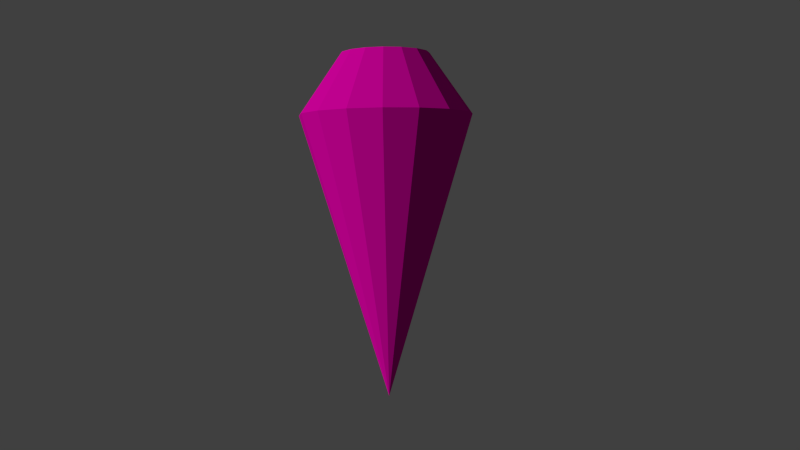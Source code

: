 # Source: crystal02.blend  (saved by Blender 2.66.0; exported with 4.5.12 LTS)
import bpy
from mathutils import Matrix  # noqa: F401  (used for matrix-valued properties, if any)

bpy.ops.wm.read_factory_settings(use_empty=True)
scene = bpy.context.scene
scene.name = 'Scene'

# ---- collections
col_collection_1 = bpy.data.collections.new('Collection 1'); scene.collection.children.link(col_collection_1)
col_collection_2 = bpy.data.collections.new('Collection 2'); scene.collection.children.link(col_collection_2)
col_collection_2.hide_render = True
col_collection_2.hide_viewport = True
col_collection_20 = bpy.data.collections.new('Collection 20'); scene.collection.children.link(col_collection_20)

# ---- materials (node trees are filled in below, after node groups)
mat_crystal_pink = bpy.data.materials.new('crystal_pink')
mat_crystal_pink.alpha_threshold = 0.0
mat_crystal_pink.use_transparent_shadow = False
mat_crystal_pink.diffuse_color = (0.8, 0.0005691, 0.4184, 1.0)
mat_crystal_pink.specular_color = (1.0, 0.4793, 0.8248)
mat_crystal_pink.roughness = 0.5
mat_crystal_pink.line_color = (0.0, 0.0, 0.0, 0.5)
mat_crystal_red = bpy.data.materials.new('crystal_red')
mat_crystal_red.alpha_threshold = 0.0
mat_crystal_red.use_transparent_shadow = False
mat_crystal_red.diffuse_color = (0.8, 0.03145, 0.02126, 1.0)
mat_crystal_red.specular_color = (1.0, 0.4885, 0.4375)
mat_crystal_red.roughness = 0.5
mat_crystal_red.line_color = (0.0, 0.0, 0.0, 0.5)

# ---- material node trees

# ---- world
world_world = bpy.data.worlds.new('World'); scene.world = world_world
world_world.color = (0.05088, 0.05088, 0.05088)
world_world.use_sun_shadow = False
world_world.sun_shadow_jitter_overblur = 0.0
world_world.cycles.sampling_method = 'MANUAL'
world_world.cycles.sample_map_resolution = 256

# ---- cameras
cam_camera = bpy.data.cameras.new('Camera')
cam_camera.clip_end = 100.0
cam_camera.lens = 35.0
cam_camera.sensor_width = 32.0
cam_camera.sensor_height = 18.0
cam_camera.ortho_scale = 7.314
cam_camera.dof.focus_distance = 0.0
cam_camera.dof.aperture_fstop = 128.0

# ---- lights
light_lamp = bpy.data.lights.new('Lamp', 'SUN')
light_lamp.transmission_factor = 0.0
light_lamp.cutoff_distance = 30.0
light_lamp.angle = 0.1993
light_lamp.energy = 2.0
light_lamp.shadow_buffer_clip_start = 1.001
light_lamp.shadow_soft_size = 0.1
light_lamp.shadow_cascade_max_distance = 1000.0
light_lamp.cycles.use_multiple_importance_sampling = False

# ---- meshes
me_cylinder = bpy.data.meshes.new('Cylinder')
me_cylinder.from_pydata([(3.725e-08, 0.0, -1.0), (1.816e-08, 0.5126, 1.0), (2.98e-08, 0.0, -1.0), (0.1962, 0.4736, 1.0), (5.96e-08, 0.0, -1.0), (0.3624, 0.3624, 1.0), (5.96e-08, 0.0, -1.0), (0.4736, 0.1962, 1.0), (5.96e-08, 1.118e-08, -1.0), (0.5126, -1.696e-08, 1.0), (5.96e-08, 0.0, -1.0), (0.4736, -0.1962, 1.0), (5.96e-08, 0.0, -1.0), (0.3624, -0.3624, 1.0), (2.98e-08, 0.0, -1.0), (0.1962, -0.4736, 1.0), (3.725e-08, 0.0, -1.0), (9.555e-08, -0.5126, 1.0), (2.98e-08, 0.0, -1.0), (-0.1962, -0.4736, 1.0), (5.96e-08, 0.0, -1.0), (-0.3624, -0.3624, 1.0), (5.96e-08, 0.0, -1.0), (-0.4736, -0.1962, 1.0), (0.0, 1.118e-08, -1.0), (-0.5126, 1.156e-08, 1.0), (5.96e-08, 0.0, -1.0), (-0.4736, 0.1962, 1.0), (5.96e-08, 0.0, -1.0), (-0.3624, 0.3624, 1.0), (2.98e-08, 0.0, -1.0), (-0.1962, 0.4736, 1.0), (0.0, 1.0, 0.6473), (0.3827, 0.9239, 0.6473), (0.7071, 0.7071, 0.6473), (0.9239, 0.3827, 0.6473), (1.0, -4.371e-08, 0.6473), (0.9239, -0.3827, 0.6473), (0.7071, -0.7071, 0.6473), (0.3827, -0.9239, 0.6473), (1.51e-07, -1.0, 0.6473), (-0.3827, -0.9239, 0.6473), (-0.7071, -0.7071, 0.6473), (-0.9239, -0.3827, 0.6473), (-1.0, 1.192e-08, 0.6473), (-0.9239, 0.3827, 0.6473), (-0.7071, 0.7071, 0.6473), (-0.3827, 0.9239, 0.6473)], [], [(32, 1, 3, 33), (33, 3, 5, 34), (34, 5, 7, 35), (35, 7, 9, 36), (36, 9, 11, 37), (37, 11, 13, 38), (38, 13, 15, 39), (39, 15, 17, 40), (40, 17, 19, 41), (41, 19, 21, 42), (42, 21, 23, 43), (43, 23, 25, 44), (44, 25, 27, 45), (45, 27, 29, 46), (3, 1, 31, 29, 27, 25, 23, 21, 19, 17, 15, 13, 11, 9, 7, 5), (47, 31, 1, 32), (46, 29, 31, 47), (0, 2, 4, 6, 8, 10, 12, 14, 16, 18, 20, 22, 24, 26, 28, 30), (0, 32, 33, 2), (2, 33, 34, 4), (4, 34, 35, 6), (6, 35, 36, 8), (8, 36, 37, 10), (10, 37, 38, 12), (12, 38, 39, 14), (14, 39, 40, 16), (16, 40, 41, 18), (18, 41, 42, 20), (20, 42, 43, 22), (22, 43, 44, 24), (24, 44, 45, 26), (26, 45, 46, 28), (30, 47, 32, 0), (28, 46, 47, 30)])
me_cylinder.materials.append(mat_crystal_pink)
me_cylinder.use_remesh_preserve_volume = False
me_cylinder.use_remesh_preserve_attributes = False
me_cylinder.use_mirror_vertex_groups = False
me_cylinder.update()
me_cube_001 = bpy.data.meshes.new('Cube.001')
me_cube_001.from_pydata([(-0.745, -1.0, -1.0), (-0.745, 1.0, -1.0), (0.745, 1.0, -1.0), (0.745, -1.0, -1.0), (-0.7301, -1.0, 1.0), (-0.7301, 1.0, 1.0), (0.7301, 1.0, 1.0), (0.7301, -1.0, 1.0), (-1.0, 1.0, 0.8693), (-1.0, 1.0, -0.8693), (-1.0, -1.0, -0.8693), (-1.0, -1.0, 0.8693), (1.0, 1.0, 0.8693), (1.0, 1.0, -0.8693), (1.0, -1.0, 0.8693), (1.0, -1.0, -0.8693), (-0.7175, 1.0, 1.0), (0.7175, 1.0, 1.0), (0.7175, 1.0, -1.0), (-0.7175, 1.0, -1.0), (0.7175, -1.0, 1.0), (-0.7175, -1.0, 1.0), (-0.7175, -1.0, -1.0), (0.7175, -1.0, -1.0), (0.7175, 1.279, 0.8693), (-0.7175, 1.279, 0.8693), (0.7175, 1.279, -0.8693), (-0.7175, 1.279, -0.8693), (-0.7175, -1.279, 0.8693), (0.7175, -1.279, 0.8693), (-0.7175, -1.279, -0.8693), (0.7175, -1.279, -0.8693)], [], [(10, 9, 1, 0), (26, 13, 2, 18), (13, 15, 3, 2), (30, 10, 0, 22), (23, 18, 2, 3), (21, 16, 5, 4), (4, 5, 8, 11), (11, 8, 9, 10), (17, 6, 12, 24), (24, 12, 13, 26), (6, 7, 14, 12), (12, 14, 15, 13), (21, 4, 11, 28), (28, 11, 10, 30), (9, 27, 19, 1), (27, 26, 18, 19), (15, 31, 23, 3), (31, 30, 22, 23), (0, 1, 19, 22), (22, 19, 18, 23), (7, 6, 17, 20), (20, 17, 16, 21), (5, 16, 25, 8), (16, 17, 24, 25), (8, 25, 27, 9), (25, 24, 26, 27), (7, 20, 29, 14), (20, 21, 28, 29), (14, 29, 31, 15), (29, 28, 30, 31)])
me_cube_001.materials.append(mat_crystal_red)
me_cube_001.use_remesh_preserve_volume = False
me_cube_001.use_remesh_preserve_attributes = False
me_cube_001.use_mirror_vertex_groups = False
me_cube_001.update()

# ---- objects
ob_cylinder = bpy.data.objects.new('Cylinder', me_cylinder)
ob_cube = bpy.data.objects.new('Cube', me_cube_001)
ob_lamp = bpy.data.objects.new('Lamp', light_lamp)
ob_camera = bpy.data.objects.new('Camera', cam_camera)

# ---- transforms, parenting, visibility, modifiers, constraints
ob_cylinder.location = (0.0, 0.0, 0.0)
ob_cylinder.scale = (0.5034, 0.5034, 1.0)
ob_cylinder.lineart.crease_threshold = 0.0
ob_cube.location = (0.0, 0.0, 0.0)
ob_cube.scale = (0.3769, 0.2534, 1.0)
ob_cube.lineart.crease_threshold = 0.0
ob_lamp.location = (-4.316, -3.531, 2.913)
ob_lamp.rotation_euler = (-1.09, 0.4469, 2.419)
ob_lamp.lock_rotations_4d = False
ob_lamp.empty_display_type = 'ARROWS'
ob_lamp.color = (0.0, 0.0, 0.0, 0.0)
ob_lamp.lineart.crease_threshold = 0.0
ob_camera.location = (0.1526, -5.09, 0.2557)
ob_camera.rotation_euler = (1.522, 0.012, 0.01452)
ob_camera.scale = (1.0, 1.0, 1.0)
ob_camera.lock_rotations_4d = False
ob_camera.empty_display_type = 'ARROWS'
ob_camera.color = (0.0, 0.0, 0.0, 0.0)
ob_camera.display_type = 'WIRE'
ob_camera.lineart.crease_threshold = 0.0

# ---- collection membership
col_collection_1.objects.link(ob_cylinder)
col_collection_2.objects.link(ob_cube)
col_collection_20.objects.link(ob_lamp)
col_collection_20.objects.link(ob_camera)

# ---- scene / render settings (as saved in the file)
scene.camera = ob_camera
scene.frame_start = 1; scene.frame_end = 250; scene.frame_set(1)
scene.render.engine = 'BLENDER_EEVEE_NEXT'
scene.render.image_settings.compression = 90
scene.render.resolution_percentage = 50
scene.render.dither_intensity = 0.0
scene.render.film_transparent = True
scene.render.bake_margin = 2
scene.cycles.use_denoising = False
scene.cycles.samples = 10
scene.cycles.sampling_pattern = 'TABULATED_SOBOL'
scene.cycles.light_sampling_threshold = 0.0
scene.cycles.use_adaptive_sampling = False
scene.cycles.use_light_tree = False
scene.cycles.blur_glossy = 0.0
scene.cycles.volume_bounces = 1
scene.cycles.pixel_filter_type = 'GAUSSIAN'
scene.cycles.sample_clamp_indirect = 0.0
scene.view_settings.view_transform = 'Standard'
bpy.context.view_layer.update()
